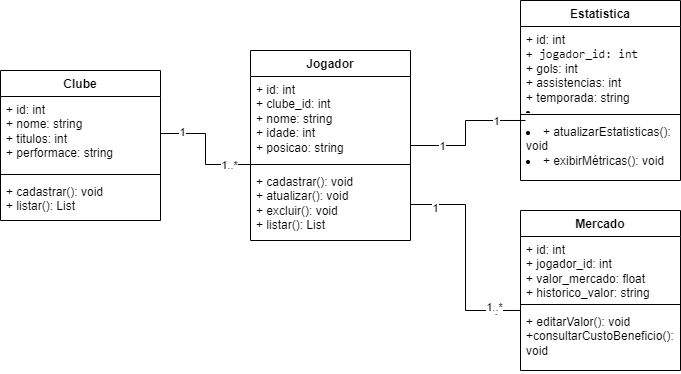

The diagram above was exported from draw.io. Its source (the exported page's mxGraphModel, read from the mxfile embedded in the PNG):
<mxGraphModel dx="1414" dy="725" grid="1" gridSize="10" guides="1" tooltips="1" connect="1" arrows="1" fold="1" page="1" pageScale="1" pageWidth="827" pageHeight="1169" math="0" shadow="0">
  <root>
    <mxCell id="0" />
    <mxCell id="1" parent="0" />
    <mxCell id="cNhJlkECVaypgsFlU6bb-1" parent="1" style="swimlane;fontStyle=1;align=center;verticalAlign=top;childLayout=stackLayout;horizontal=1;startSize=26;horizontalStack=0;resizeParent=1;resizeParentMax=0;resizeLast=0;collapsible=1;marginBottom=0;whiteSpace=wrap;html=1;" value="Clube" vertex="1">
      <mxGeometry height="150" width="160" x="60" y="270" as="geometry" />
    </mxCell>
    <mxCell id="cNhJlkECVaypgsFlU6bb-2" parent="cNhJlkECVaypgsFlU6bb-1" style="text;strokeColor=none;fillColor=none;align=left;verticalAlign=top;spacingLeft=4;spacingRight=4;overflow=hidden;rotatable=0;points=[[0,0.5],[1,0.5]];portConstraint=eastwest;whiteSpace=wrap;html=1;" value="+ id: int&lt;div&gt;+ nome: string&lt;/div&gt;&lt;div&gt;+ titulos: int&lt;/div&gt;&lt;div&gt;+ performace: string&lt;/div&gt;" vertex="1">
      <mxGeometry height="74" width="160" y="26" as="geometry" />
    </mxCell>
    <mxCell id="cNhJlkECVaypgsFlU6bb-3" parent="cNhJlkECVaypgsFlU6bb-1" style="line;strokeWidth=1;fillColor=none;align=left;verticalAlign=middle;spacingTop=-1;spacingLeft=3;spacingRight=3;rotatable=0;labelPosition=right;points=[];portConstraint=eastwest;strokeColor=inherit;" value="" vertex="1">
      <mxGeometry height="8" width="160" y="100" as="geometry" />
    </mxCell>
    <mxCell id="cNhJlkECVaypgsFlU6bb-4" parent="cNhJlkECVaypgsFlU6bb-1" style="text;strokeColor=none;fillColor=none;align=left;verticalAlign=top;spacingLeft=4;spacingRight=4;overflow=hidden;rotatable=0;points=[[0,0.5],[1,0.5]];portConstraint=eastwest;whiteSpace=wrap;html=1;" value="+ cadastrar(): void&lt;div&gt;+ listar(): List&lt;/div&gt;" vertex="1">
      <mxGeometry height="42" width="160" y="108" as="geometry" />
    </mxCell>
    <mxCell id="cNhJlkECVaypgsFlU6bb-5" parent="1" style="swimlane;fontStyle=1;align=center;verticalAlign=top;childLayout=stackLayout;horizontal=1;startSize=26;horizontalStack=0;resizeParent=1;resizeParentMax=0;resizeLast=0;collapsible=1;marginBottom=0;whiteSpace=wrap;html=1;" value="Jogador" vertex="1">
      <mxGeometry height="190" width="160" x="310" y="250" as="geometry" />
    </mxCell>
    <mxCell id="cNhJlkECVaypgsFlU6bb-6" parent="cNhJlkECVaypgsFlU6bb-5" style="text;strokeColor=none;fillColor=none;align=left;verticalAlign=top;spacingLeft=4;spacingRight=4;overflow=hidden;rotatable=0;points=[[0,0.5],[1,0.5]];portConstraint=eastwest;whiteSpace=wrap;html=1;" value="+ id: int&lt;div&gt;+ clube_id: int&lt;/div&gt;&lt;div&gt;+ nome: string&lt;/div&gt;&lt;div&gt;+ idade: int&lt;/div&gt;&lt;div&gt;+ posicao: string&lt;/div&gt;" vertex="1">
      <mxGeometry height="84" width="160" y="26" as="geometry" />
    </mxCell>
    <mxCell id="cNhJlkECVaypgsFlU6bb-7" parent="cNhJlkECVaypgsFlU6bb-5" style="line;strokeWidth=1;fillColor=none;align=left;verticalAlign=middle;spacingTop=-1;spacingLeft=3;spacingRight=3;rotatable=0;labelPosition=right;points=[];portConstraint=eastwest;strokeColor=inherit;" value="" vertex="1">
      <mxGeometry height="8" width="160" y="110" as="geometry" />
    </mxCell>
    <mxCell id="cNhJlkECVaypgsFlU6bb-8" parent="cNhJlkECVaypgsFlU6bb-5" style="text;strokeColor=none;fillColor=none;align=left;verticalAlign=top;spacingLeft=4;spacingRight=4;overflow=hidden;rotatable=0;points=[[0,0.5],[1,0.5]];portConstraint=eastwest;whiteSpace=wrap;html=1;" value="+ cadastrar(): void&lt;div&gt;&lt;span style=&quot;background-color: transparent; color: light-dark(rgb(0, 0, 0), rgb(255, 255, 255));&quot;&gt;+ atualizar(): void&lt;/span&gt;&lt;/div&gt;&lt;div&gt;&lt;span style=&quot;background-color: transparent; color: light-dark(rgb(0, 0, 0), rgb(255, 255, 255));&quot;&gt;+ excluir(): void&lt;/span&gt;&lt;/div&gt;&lt;div&gt;&lt;span style=&quot;background-color: transparent; color: light-dark(rgb(0, 0, 0), rgb(255, 255, 255));&quot;&gt;+ listar(): List&lt;/span&gt;&lt;/div&gt;&lt;div&gt;&lt;h4 data-path-to-node=&quot;10&quot;&gt;&lt;/h4&gt;&lt;li&gt;&lt;p data-path-to-node=&quot;9,1,1,3,0&quot;&gt;&lt;/p&gt;&lt;/li&gt;&lt;li&gt;&lt;p data-path-to-node=&quot;9,1,1,2,0&quot;&gt;&lt;/p&gt;&lt;/li&gt;&lt;/div&gt;" vertex="1">
      <mxGeometry height="72" width="160" y="118" as="geometry" />
    </mxCell>
    <mxCell id="cNhJlkECVaypgsFlU6bb-13" parent="1" style="swimlane;fontStyle=1;align=center;verticalAlign=top;childLayout=stackLayout;horizontal=1;startSize=26;horizontalStack=0;resizeParent=1;resizeParentMax=0;resizeLast=0;collapsible=1;marginBottom=0;whiteSpace=wrap;html=1;" value="Estatistica" vertex="1">
      <mxGeometry height="180" width="160" x="580" y="200" as="geometry" />
    </mxCell>
    <mxCell id="cNhJlkECVaypgsFlU6bb-14" parent="cNhJlkECVaypgsFlU6bb-13" style="text;strokeColor=none;fillColor=none;align=left;verticalAlign=top;spacingLeft=4;spacingRight=4;overflow=hidden;rotatable=0;points=[[0,0.5],[1,0.5]];portConstraint=eastwest;whiteSpace=wrap;html=1;" value="+ id: int&lt;div&gt;&lt;code data-path-to-node=&quot;11,0,1,1,0&quot; data-index-in-node=&quot;0&quot;&gt;+ jogador_id: int&lt;/code&gt;&lt;/div&gt;&lt;div&gt;&lt;span style=&quot;background-color: transparent; color: light-dark(rgb(0, 0, 0), rgb(255, 255, 255));&quot;&gt;+ gols: int&lt;/span&gt;&lt;/div&gt;&lt;div&gt;&lt;span style=&quot;background-color: transparent; color: light-dark(rgb(0, 0, 0), rgb(255, 255, 255));&quot;&gt;+ assistencias: int&lt;/span&gt;&lt;/div&gt;&lt;div&gt;&lt;span style=&quot;background-color: transparent; color: light-dark(rgb(0, 0, 0), rgb(255, 255, 255));&quot;&gt;+ temporada: string&lt;/span&gt;&lt;/div&gt;&lt;div&gt;&lt;li&gt;&lt;p data-path-to-node=&quot;11,1,0&quot;&gt;&lt;/p&gt;&lt;/li&gt;&lt;/div&gt;&lt;div&gt;&lt;code data-path-to-node=&quot;11,0,1,1,0&quot; data-index-in-node=&quot;0&quot;&gt;&lt;li&gt;&lt;p data-path-to-node=&quot;11,0,1,4,0&quot;&gt;&lt;/p&gt;&lt;/li&gt;&lt;li&gt;&lt;p data-path-to-node=&quot;11,0,1,3,0&quot;&gt;&lt;/p&gt;&lt;/li&gt;&lt;/code&gt;&lt;/div&gt;" vertex="1">
      <mxGeometry height="84" width="160" y="26" as="geometry" />
    </mxCell>
    <mxCell id="cNhJlkECVaypgsFlU6bb-15" parent="cNhJlkECVaypgsFlU6bb-13" style="line;strokeWidth=1;fillColor=none;align=left;verticalAlign=middle;spacingTop=-1;spacingLeft=3;spacingRight=3;rotatable=0;labelPosition=right;points=[];portConstraint=eastwest;strokeColor=inherit;" value="" vertex="1">
      <mxGeometry height="8" width="160" y="110" as="geometry" />
    </mxCell>
    <mxCell id="cNhJlkECVaypgsFlU6bb-16" parent="cNhJlkECVaypgsFlU6bb-13" style="text;strokeColor=none;fillColor=none;align=left;verticalAlign=top;spacingLeft=4;spacingRight=4;overflow=hidden;rotatable=0;points=[[0,0.5],[1,0.5]];portConstraint=eastwest;whiteSpace=wrap;html=1;" value="&lt;li&gt;&lt;span style=&quot;background-color: transparent; color: light-dark(rgb(0, 0, 0), rgb(255, 255, 255));&quot;&gt;+ atualizarEstatisticas(): void&lt;/span&gt;&lt;/li&gt;&lt;li&gt;+ exibirMétricas(): void&lt;/li&gt;&lt;h4 data-path-to-node=&quot;12&quot;&gt;&lt;/h4&gt;&lt;li&gt;&lt;p data-path-to-node=&quot;11,1,1,1,0&quot;&gt;&lt;/p&gt;&lt;/li&gt;&lt;p data-path-to-node=&quot;11,1,1,0,0&quot;&gt;&lt;br&gt;&lt;/p&gt;" vertex="1">
      <mxGeometry height="62" width="160" y="118" as="geometry" />
    </mxCell>
    <mxCell id="cNhJlkECVaypgsFlU6bb-17" parent="1" style="swimlane;fontStyle=1;align=center;verticalAlign=top;childLayout=stackLayout;horizontal=1;startSize=26;horizontalStack=0;resizeParent=1;resizeParentMax=0;resizeLast=0;collapsible=1;marginBottom=0;whiteSpace=wrap;html=1;" value="Mercado" vertex="1">
      <mxGeometry height="160" width="160" x="580" y="410" as="geometry" />
    </mxCell>
    <mxCell id="cNhJlkECVaypgsFlU6bb-18" parent="cNhJlkECVaypgsFlU6bb-17" style="text;strokeColor=none;fillColor=none;align=left;verticalAlign=top;spacingLeft=4;spacingRight=4;overflow=hidden;rotatable=0;points=[[0,0.5],[1,0.5]];portConstraint=eastwest;whiteSpace=wrap;html=1;" value="+ id: int&lt;div&gt;+ jogador_id: int&lt;/div&gt;&lt;div&gt;+ valor_mercado: float&lt;/div&gt;&lt;div&gt;+ historico_valor: string&lt;/div&gt;" vertex="1">
      <mxGeometry height="64" width="160" y="26" as="geometry" />
    </mxCell>
    <mxCell id="cNhJlkECVaypgsFlU6bb-19" parent="cNhJlkECVaypgsFlU6bb-17" style="line;strokeWidth=1;fillColor=none;align=left;verticalAlign=middle;spacingTop=-1;spacingLeft=3;spacingRight=3;rotatable=0;labelPosition=right;points=[];portConstraint=eastwest;strokeColor=inherit;" value="" vertex="1">
      <mxGeometry height="8" width="160" y="90" as="geometry" />
    </mxCell>
    <mxCell id="cNhJlkECVaypgsFlU6bb-20" parent="cNhJlkECVaypgsFlU6bb-17" style="text;strokeColor=none;fillColor=none;align=left;verticalAlign=top;spacingLeft=4;spacingRight=4;overflow=hidden;rotatable=0;points=[[0,0.5],[1,0.5]];portConstraint=eastwest;whiteSpace=wrap;html=1;" value="+ editarValor(): void&lt;div&gt;+consultarCustoBeneficio(): void&lt;/div&gt;" vertex="1">
      <mxGeometry height="62" width="160" y="98" as="geometry" />
    </mxCell>
    <mxCell id="cNhJlkECVaypgsFlU6bb-22" edge="1" parent="1" source="cNhJlkECVaypgsFlU6bb-2" style="edgeStyle=orthogonalEdgeStyle;rounded=0;orthogonalLoop=1;jettySize=auto;html=1;entryX=0.031;entryY=1.048;entryDx=0;entryDy=0;entryPerimeter=0;endArrow=none;endFill=0;" target="cNhJlkECVaypgsFlU6bb-6">
      <mxGeometry relative="1" as="geometry" />
    </mxCell>
    <mxCell id="cNhJlkECVaypgsFlU6bb-29" connectable="0" parent="cNhJlkECVaypgsFlU6bb-22" style="edgeLabel;html=1;align=center;verticalAlign=middle;resizable=0;points=[];" value="1" vertex="1">
      <mxGeometry relative="1" x="0.6196" y="-1" as="geometry">
        <mxPoint as="offset" />
      </mxGeometry>
    </mxCell>
    <mxCell id="cNhJlkECVaypgsFlU6bb-44" connectable="0" parent="cNhJlkECVaypgsFlU6bb-22" style="edgeLabel;html=1;align=center;verticalAlign=middle;resizable=0;points=[];" value="1" vertex="1">
      <mxGeometry relative="1" x="-0.6666" y="2" as="geometry">
        <mxPoint as="offset" />
      </mxGeometry>
    </mxCell>
    <mxCell id="cNhJlkECVaypgsFlU6bb-47" connectable="0" parent="cNhJlkECVaypgsFlU6bb-22" style="edgeLabel;html=1;align=center;verticalAlign=middle;resizable=0;points=[];" value="1..*" vertex="1">
      <mxGeometry relative="1" x="0.5878" as="geometry">
        <mxPoint as="offset" />
      </mxGeometry>
    </mxCell>
    <mxCell id="cNhJlkECVaypgsFlU6bb-27" edge="1" parent="1" source="cNhJlkECVaypgsFlU6bb-5" style="edgeStyle=orthogonalEdgeStyle;rounded=0;orthogonalLoop=1;jettySize=auto;html=1;entryX=0.031;entryY=0.032;entryDx=0;entryDy=0;entryPerimeter=0;endArrow=none;endFill=0;" target="cNhJlkECVaypgsFlU6bb-16">
      <mxGeometry relative="1" as="geometry" />
    </mxCell>
    <mxCell id="cNhJlkECVaypgsFlU6bb-34" connectable="0" parent="cNhJlkECVaypgsFlU6bb-27" style="edgeLabel;html=1;align=center;verticalAlign=middle;resizable=0;points=[];" value="1" vertex="1">
      <mxGeometry relative="1" x="0.5719" y="-1" as="geometry">
        <mxPoint as="offset" />
      </mxGeometry>
    </mxCell>
    <mxCell id="cNhJlkECVaypgsFlU6bb-45" connectable="0" parent="cNhJlkECVaypgsFlU6bb-27" style="edgeLabel;html=1;align=center;verticalAlign=middle;resizable=0;points=[];" value="1" vertex="1">
      <mxGeometry relative="1" x="-0.557" as="geometry">
        <mxPoint as="offset" />
      </mxGeometry>
    </mxCell>
    <mxCell id="cNhJlkECVaypgsFlU6bb-28" edge="1" parent="1" source="cNhJlkECVaypgsFlU6bb-8" style="edgeStyle=orthogonalEdgeStyle;rounded=0;orthogonalLoop=1;jettySize=auto;html=1;entryX=0;entryY=0.032;entryDx=0;entryDy=0;entryPerimeter=0;endArrow=none;endFill=0;" target="cNhJlkECVaypgsFlU6bb-20">
      <mxGeometry relative="1" as="geometry" />
    </mxCell>
    <mxCell id="cNhJlkECVaypgsFlU6bb-40" connectable="0" parent="cNhJlkECVaypgsFlU6bb-28" style="edgeLabel;html=1;align=center;verticalAlign=middle;resizable=0;points=[];" value="1" vertex="1">
      <mxGeometry relative="1" x="0.7593" y="-1" as="geometry">
        <mxPoint as="offset" />
      </mxGeometry>
    </mxCell>
    <mxCell id="cNhJlkECVaypgsFlU6bb-46" connectable="0" parent="cNhJlkECVaypgsFlU6bb-28" style="edgeLabel;html=1;align=center;verticalAlign=middle;resizable=0;points=[];" value="1" vertex="1">
      <mxGeometry relative="1" x="-0.7778" y="-3" as="geometry">
        <mxPoint as="offset" />
      </mxGeometry>
    </mxCell>
    <mxCell id="cNhJlkECVaypgsFlU6bb-48" connectable="0" parent="cNhJlkECVaypgsFlU6bb-28" style="edgeLabel;html=1;align=center;verticalAlign=middle;resizable=0;points=[];" value="1..*" vertex="1">
      <mxGeometry relative="1" x="0.7593" y="3" as="geometry">
        <mxPoint as="offset" />
      </mxGeometry>
    </mxCell>
  </root>
</mxGraphModel>